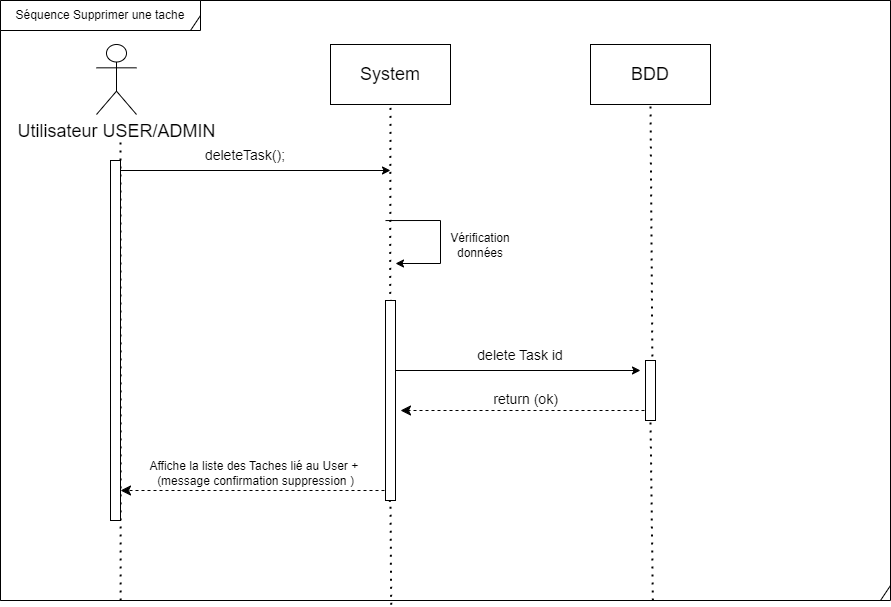

The diagram above was exported from draw.io. Its source (the exported page's mxGraphModel, read from the mxfile embedded in the PNG):
<mxGraphModel dx="1674" dy="1159" grid="1" gridSize="10" guides="1" tooltips="1" connect="1" arrows="1" fold="1" page="1" pageScale="1" pageWidth="291" pageHeight="413" math="0" shadow="0">
  <root>
    <mxCell id="0" />
    <mxCell id="1" parent="0" />
    <mxCell id="345EUq0ZLmNLrLDyvito-7" value="" style="shape=umlFrame;whiteSpace=wrap;html=1;width=890;height=660;" parent="1" vertex="1">
      <mxGeometry x="10" y="-280" width="890" height="600" as="geometry" />
    </mxCell>
    <mxCell id="6I9WszvVTcMR3aCivLug-2" value="&lt;span style=&quot;font-size: 18px;&quot;&gt;Utilisateur USER/ADMIN&lt;/span&gt;" style="shape=umlActor;verticalLabelPosition=bottom;verticalAlign=top;html=1;" parent="1" vertex="1">
      <mxGeometry x="106" y="-236" width="40" height="70" as="geometry" />
    </mxCell>
    <mxCell id="6I9WszvVTcMR3aCivLug-5" value="" style="endArrow=none;dashed=1;html=1;dashPattern=1 3;strokeWidth=2;rounded=0;exitX=0.135;exitY=1;exitDx=0;exitDy=0;exitPerimeter=0;entryX=0;entryY=0;entryDx=0;entryDy=0;" parent="1" source="345EUq0ZLmNLrLDyvito-7" target="6I9WszvVTcMR3aCivLug-10" edge="1">
      <mxGeometry width="50" height="50" relative="1" as="geometry">
        <mxPoint x="130" y="240" as="sourcePoint" />
        <mxPoint x="130" y="-160" as="targetPoint" />
      </mxGeometry>
    </mxCell>
    <mxCell id="6I9WszvVTcMR3aCivLug-7" value="System" style="rounded=0;whiteSpace=wrap;html=1;fontSize=18;" parent="1" vertex="1">
      <mxGeometry x="340" y="-236" width="120" height="60" as="geometry" />
    </mxCell>
    <mxCell id="6I9WszvVTcMR3aCivLug-8" value="" style="endArrow=none;dashed=1;html=1;dashPattern=1 3;strokeWidth=2;rounded=0;startArrow=none;exitX=0.439;exitY=1.007;exitDx=0;exitDy=0;exitPerimeter=0;entryX=0.5;entryY=1;entryDx=0;entryDy=0;" parent="1" source="O9BuQvI8kp4NG7eNHH1p-3" target="6I9WszvVTcMR3aCivLug-7" edge="1">
      <mxGeometry width="50" height="50" relative="1" as="geometry">
        <mxPoint x="400" y="210" as="sourcePoint" />
        <mxPoint x="399.41" y="-160" as="targetPoint" />
      </mxGeometry>
    </mxCell>
    <mxCell id="6I9WszvVTcMR3aCivLug-9" value="" style="endArrow=classic;html=1;rounded=0;fontSize=18;exitX=0;exitY=1;exitDx=0;exitDy=0;" parent="1" source="6I9WszvVTcMR3aCivLug-10" edge="1">
      <mxGeometry width="50" height="50" relative="1" as="geometry">
        <mxPoint x="130" y="-112" as="sourcePoint" />
        <mxPoint x="400" y="-110" as="targetPoint" />
      </mxGeometry>
    </mxCell>
    <mxCell id="6I9WszvVTcMR3aCivLug-10" value="deleteTask();" style="text;html=1;strokeColor=none;fillColor=none;align=center;verticalAlign=middle;whiteSpace=wrap;rounded=0;fontSize=14;" parent="1" vertex="1">
      <mxGeometry x="130" y="-140" width="250" height="30" as="geometry" />
    </mxCell>
    <mxCell id="6I9WszvVTcMR3aCivLug-12" value="" style="endArrow=none;dashed=1;html=1;dashPattern=1 3;strokeWidth=2;rounded=0;startArrow=none;" parent="1" edge="1">
      <mxGeometry width="50" height="50" relative="1" as="geometry">
        <mxPoint x="400" y="210" as="sourcePoint" />
        <mxPoint x="400" y="210" as="targetPoint" />
      </mxGeometry>
    </mxCell>
    <mxCell id="6I9WszvVTcMR3aCivLug-19" value="BDD" style="rounded=0;whiteSpace=wrap;html=1;fontSize=18;" parent="1" vertex="1">
      <mxGeometry x="600" y="-236" width="120" height="60" as="geometry" />
    </mxCell>
    <mxCell id="6I9WszvVTcMR3aCivLug-20" value="" style="endArrow=none;dashed=1;html=1;dashPattern=1 3;strokeWidth=2;rounded=0;exitX=0.733;exitY=1;exitDx=0;exitDy=0;startArrow=none;entryX=0.5;entryY=1;entryDx=0;entryDy=0;exitPerimeter=0;" parent="1" source="O9BuQvI8kp4NG7eNHH1p-1" target="6I9WszvVTcMR3aCivLug-19" edge="1">
      <mxGeometry width="50" height="50" relative="1" as="geometry">
        <mxPoint x="660" y="-106.25000000000011" as="sourcePoint" />
        <mxPoint x="659" y="-160" as="targetPoint" />
      </mxGeometry>
    </mxCell>
    <mxCell id="3nr5LWy3VWde-21Uzr3f-1" value="Séquence Supprimer une tache" style="shape=umlFrame;whiteSpace=wrap;html=1;width=200;height=30;" parent="1" vertex="1">
      <mxGeometry x="10" y="-280" width="200" height="30" as="geometry" />
    </mxCell>
    <mxCell id="JZZMDnRDoliutxaX1O6V-4" style="edgeStyle=orthogonalEdgeStyle;rounded=0;orthogonalLoop=1;jettySize=auto;html=1;exitX=0.25;exitY=0;exitDx=0;exitDy=0;" parent="1" edge="1">
      <mxGeometry relative="1" as="geometry">
        <mxPoint x="395" y="-59.954999999999885" as="sourcePoint" />
        <mxPoint x="405" y="-17" as="targetPoint" />
        <Array as="points">
          <mxPoint x="450" y="-60.08" />
          <mxPoint x="450" y="-17.08" />
        </Array>
      </mxGeometry>
    </mxCell>
    <mxCell id="JZZMDnRDoliutxaX1O6V-6" value="Vérification données" style="text;html=1;strokeColor=none;fillColor=none;align=center;verticalAlign=middle;whiteSpace=wrap;rounded=0;" parent="1" vertex="1">
      <mxGeometry x="460" y="-50" width="60" height="30" as="geometry" />
    </mxCell>
    <mxCell id="JZZMDnRDoliutxaX1O6V-10" value="" style="endArrow=classic;html=1;rounded=0;fontSize=18;exitX=0;exitY=1;exitDx=0;exitDy=0;" parent="1" edge="1">
      <mxGeometry width="50" height="50" relative="1" as="geometry">
        <mxPoint x="400" y="90" as="sourcePoint" />
        <mxPoint x="650" y="90" as="targetPoint" />
      </mxGeometry>
    </mxCell>
    <mxCell id="JZZMDnRDoliutxaX1O6V-11" value="&lt;font style=&quot;font-size: 14px;&quot;&gt;delete Task id&lt;/font&gt;" style="text;html=1;strokeColor=none;fillColor=none;align=center;verticalAlign=middle;whiteSpace=wrap;rounded=0;" parent="1" vertex="1">
      <mxGeometry x="450" y="60" width="160" height="30" as="geometry" />
    </mxCell>
    <mxCell id="JZZMDnRDoliutxaX1O6V-12" value="&lt;font style=&quot;font-size: 14px;&quot;&gt;return (ok)&lt;/font&gt;" style="html=1;verticalAlign=bottom;endArrow=classic;dashed=1;endSize=8;edgeStyle=elbowEdgeStyle;elbow=vertical;curved=0;rounded=0;endFill=1;" parent="1" edge="1">
      <mxGeometry relative="1" as="geometry">
        <mxPoint x="660" y="130" as="sourcePoint" />
        <mxPoint x="410" y="130" as="targetPoint" />
      </mxGeometry>
    </mxCell>
    <mxCell id="AbOf2MbXbB783F7KoTYc-6" value="&lt;font style=&quot;font-size: 12px;&quot;&gt;Affiche la liste des Taches lié au User +&amp;nbsp;&lt;br&gt;(message confirmation suppression )&lt;/font&gt;" style="html=1;verticalAlign=bottom;endArrow=classic;dashed=1;endSize=8;edgeStyle=elbowEdgeStyle;elbow=vertical;curved=0;rounded=0;endFill=1;" parent="1" edge="1">
      <mxGeometry relative="1" as="geometry">
        <mxPoint x="400" y="210" as="sourcePoint" />
        <mxPoint x="130" y="210" as="targetPoint" />
      </mxGeometry>
    </mxCell>
    <mxCell id="O9BuQvI8kp4NG7eNHH1p-2" value="" style="endArrow=none;dashed=1;html=1;dashPattern=1 3;strokeWidth=2;rounded=0;exitX=0.733;exitY=1;exitDx=0;exitDy=0;startArrow=none;entryX=0.5;entryY=1;entryDx=0;entryDy=0;exitPerimeter=0;" parent="1" source="345EUq0ZLmNLrLDyvito-7" target="O9BuQvI8kp4NG7eNHH1p-1" edge="1">
      <mxGeometry width="50" height="50" relative="1" as="geometry">
        <mxPoint x="662" y="320" as="sourcePoint" />
        <mxPoint x="660" y="-176" as="targetPoint" />
      </mxGeometry>
    </mxCell>
    <mxCell id="O9BuQvI8kp4NG7eNHH1p-1" value="" style="html=1;points=[[0,0,0,0,5],[0,1,0,0,-5],[1,0,0,0,5],[1,1,0,0,-5]];perimeter=orthogonalPerimeter;outlineConnect=0;targetShapes=umlLifeline;portConstraint=eastwest;newEdgeStyle={&quot;curved&quot;:0,&quot;rounded&quot;:0};" parent="1" vertex="1">
      <mxGeometry x="655" y="80" width="10" height="60" as="geometry" />
    </mxCell>
    <mxCell id="O9BuQvI8kp4NG7eNHH1p-4" value="" style="endArrow=none;dashed=1;html=1;dashPattern=1 3;strokeWidth=2;rounded=0;startArrow=none;exitX=0.439;exitY=1.007;exitDx=0;exitDy=0;exitPerimeter=0;entryX=0.5;entryY=1;entryDx=0;entryDy=0;" parent="1" source="345EUq0ZLmNLrLDyvito-7" target="O9BuQvI8kp4NG7eNHH1p-3" edge="1">
      <mxGeometry width="50" height="50" relative="1" as="geometry">
        <mxPoint x="401" y="324" as="sourcePoint" />
        <mxPoint x="400" y="-176" as="targetPoint" />
      </mxGeometry>
    </mxCell>
    <mxCell id="O9BuQvI8kp4NG7eNHH1p-3" value="" style="html=1;points=[[0,0,0,0,5],[0,1,0,0,-5],[1,0,0,0,5],[1,1,0,0,-5]];perimeter=orthogonalPerimeter;outlineConnect=0;targetShapes=umlLifeline;portConstraint=eastwest;newEdgeStyle={&quot;curved&quot;:0,&quot;rounded&quot;:0};" parent="1" vertex="1">
      <mxGeometry x="395" y="20" width="10" height="200" as="geometry" />
    </mxCell>
    <mxCell id="O9BuQvI8kp4NG7eNHH1p-6" value="" style="html=1;points=[[0,0,0,0,5],[0,1,0,0,-5],[1,0,0,0,5],[1,1,0,0,-5]];perimeter=orthogonalPerimeter;outlineConnect=0;targetShapes=umlLifeline;portConstraint=eastwest;newEdgeStyle={&quot;curved&quot;:0,&quot;rounded&quot;:0};" parent="1" vertex="1">
      <mxGeometry x="120" y="-120" width="10" height="360" as="geometry" />
    </mxCell>
  </root>
</mxGraphModel>